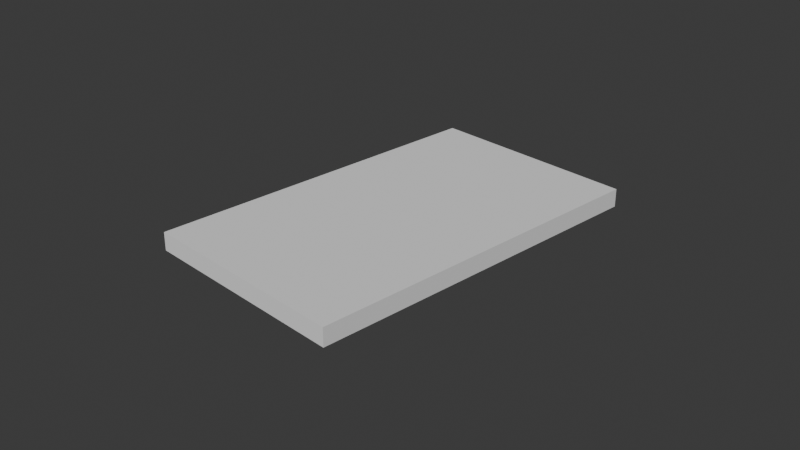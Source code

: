 # Source: table.blend  (saved by Blender 4.2.66; exported with 4.5.12 LTS)
import bpy
from mathutils import Matrix  # noqa: F401  (used for matrix-valued properties, if any)

bpy.ops.wm.read_factory_settings(use_empty=True)
scene = bpy.context.scene
scene.name = 'Scene'

# ---- collections
col_collection = bpy.data.collections.new('Collection'); scene.collection.children.link(col_collection)

# ---- world
world_world = bpy.data.worlds.new('World'); scene.world = world_world
world_world.use_nodes = True; world_world.node_tree.nodes.clear()
_N = world_world.node_tree.nodes; _L = world_world.node_tree.links
n0 = _N.new('ShaderNodeOutputWorld'); n0.name = 'World Output'; n0.location = (300, 300)
n1 = _N.new('ShaderNodeBackground'); n1.name = 'Background'; n1.location = (10, 300)
n1.inputs[0].default_value = (0.05088, 0.05088, 0.05088, 1.0)
_L.new(n1.outputs[0], n0.inputs[0])
n0.is_active_output = True
world_world.color = (0.05088, 0.05088, 0.05088)
world_world.sun_shadow_jitter_overblur = 0.0

# ---- cameras
cam_camera = bpy.data.cameras.new('Camera')
cam_camera.clip_end = 100.0
cam_camera.ortho_scale = 7.314

# ---- meshes
me_cube_001 = bpy.data.meshes.new('Cube.001')
me_cube_001.from_pydata([(-1.2, -2.0, -0.1), (-1.2, -2.0, 0.1), (-1.2, 2.0, -0.1), (-1.2, 2.0, 0.1), (1.2, -2.0, -0.1), (1.2, -2.0, 0.1), (1.2, 2.0, -0.1), (1.2, 2.0, 0.1)], [], [(0, 1, 3, 2), (2, 3, 7, 6), (6, 7, 5, 4), (4, 5, 1, 0), (2, 6, 4, 0), (7, 3, 1, 5)])
_uv = me_cube_001.uv_layers.new(name='UVMap')
_uv.uv.foreach_set('vector', [0.375, 0.0, 0.625, 0.0, 0.625, 0.25, 0.375, 0.25, 0.375, 0.25, 0.625, 0.25, 0.625, 0.5, 0.375, 0.5, 0.375, 0.5, 0.625, 0.5, 0.625, 0.75, 0.375, 0.75, 0.375, 0.75, 0.625, 0.75, 0.625, 1.0, 0.375, 1.0, 0.125, 0.5, 0.375, 0.5, 0.375, 0.75, 0.125, 0.75, 0.625, 0.5, 0.875, 0.5, 0.875, 0.75, 0.625, 0.75])
_ca = me_cube_001.color_attributes.new('Attribute', 'BYTE_COLOR', 'CORNER')
_ca.data.foreach_set('color', [0.4851, 0.2384, 0.04231, 1.0, 0.4851, 0.2384, 0.04231, 1.0, 0.4851, 0.2384, 0.04231, 1.0, 0.4851, 0.2384, 0.04231, 1.0, 0.4851, 0.2384, 0.04231, 1.0, 0.4851, 0.2384, 0.04231, 1.0, 0.4851, 0.2384, 0.04231, 1.0, 0.4851, 0.2384, 0.04231, 1.0, 0.4851, 0.2384, 0.04231, 1.0, 0.4851, 0.2384, 0.04231, 1.0, 0.4851, 0.2384, 0.04231, 1.0, 0.4851, 0.2384, 0.04231, 1.0, 0.4851, 0.2384, 0.04231, 1.0, 0.4851, 0.2384, 0.04231, 1.0, 0.4851, 0.2384, 0.04231, 1.0, 0.4851, 0.2384, 0.04231, 1.0, 0.4851, 0.2384, 0.04231, 1.0, 0.4851, 0.2384, 0.04231, 1.0, 0.4851, 0.2384, 0.04231, 1.0, 0.4851, 0.2384, 0.04231, 1.0, 0.4851, 0.2384, 0.04231, 1.0, 0.4851, 0.2384, 0.04231, 1.0, 0.4851, 0.2384, 0.04231, 1.0, 0.4851, 0.2384, 0.04231, 1.0])
me_cube_001.update()

# ---- objects
ob_camera = bpy.data.objects.new('Camera', cam_camera)
ob_cube = bpy.data.objects.new('Cube', me_cube_001)

# ---- transforms, parenting, visibility, modifiers, constraints
ob_camera.location = (7.359, -6.926, 4.958)
ob_camera.rotation_euler = (1.109, 0.0, 0.8149)
ob_camera.lock_rotations_4d = False
ob_camera.empty_display_type = 'ARROWS'
ob_camera.color = (0.0, 0.0, 0.0, 0.0)
ob_camera.display_type = 'WIRE'
ob_camera.lineart.crease_threshold = 0.0
ob_cube.location = (0.0, 0.0, 0.0)

# ---- collection membership
col_collection.objects.link(ob_camera)
col_collection.objects.link(ob_cube)

# ---- scene / render settings (as saved in the file)
scene.camera = ob_camera
scene.frame_start = 1; scene.frame_end = 250; scene.frame_set(184)
scene.render.engine = 'BLENDER_EEVEE_NEXT'
bpy.context.view_layer.update()

# ---- added for rendering (the .blend has no usable light): sun
light_auto_sun = bpy.data.lights.new('AutoSun', 'SUN')
light_auto_sun.energy = 3.0
light_auto_sun.angle = 0.0523599
ob_auto_sun = bpy.data.objects.new('AutoSun', light_auto_sun)
scene.collection.objects.link(ob_auto_sun)
ob_auto_sun.rotation_euler = (0.872665, 0.174533, 0.523599)
bpy.context.view_layer.update()
